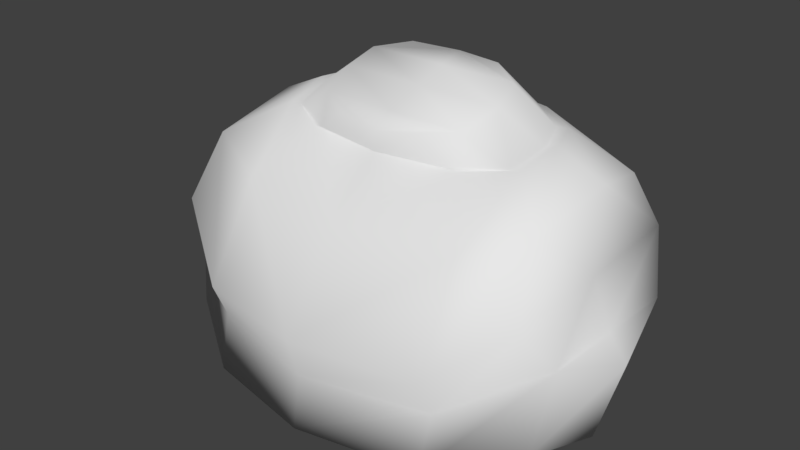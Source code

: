 # Source: Chest_1.blend  (saved by Blender 2.77.0; exported with 4.5.12 LTS)
import bpy
from mathutils import Matrix  # noqa: F401  (used for matrix-valued properties, if any)

bpy.ops.wm.read_factory_settings(use_empty=True)
scene = bpy.context.scene
scene.name = 'Scene'

# ---- collections
col_collection_1 = bpy.data.collections.new('Collection 1'); scene.collection.children.link(col_collection_1)

# ---- world
world_world = bpy.data.worlds.new('World'); scene.world = world_world
world_world.color = (0.05088, 0.05088, 0.05088)
world_world.use_sun_shadow = False
world_world.sun_shadow_jitter_overblur = 0.0
world_world.cycles.sampling_method = 'MANUAL'

# ---- meshes
me_cylinder_004 = bpy.data.meshes.new('Cylinder.004')
me_cylinder_004.from_pydata([(0.1608, 0.1223, 0.07524), (0.2309, 0.08348, 0.08321), (0.2522, -0.00839, 0.0631), (0.2253, -0.08479, 0.08384), (0.1334, -0.1403, 0.0277), (0.1237, 0.1164, 0.1952), (0.1886, 0.09263, 0.1987), (0.1967, 0.02407, 0.2131), (0.1909, -0.07885, 0.1945), (0.127, -0.1005, 0.1699), (0.08276, 0.08441, 0.2447), (0.1229, 0.05685, 0.2384), (0.1369, 0.01789, 0.2347), (0.1293, -0.02603, 0.2247), (0.07641, -0.05077, 0.2207), (0.1505, 0.1287, 0.1435), (0.2112, 0.1096, 0.1444), (0.2053, -0.1152, 0.1276), (0.1302, -0.1596, 0.06894), (0.05225, 0.0592, 0.2853), (0.08604, 0.03772, 0.2779), (0.09115, 0.004617, 0.2661), (0.08078, -0.03545, 0.2515), (0.0452, -0.05398, 0.2445), (0.2354, -0.0283, -0.01306), (0.213, -0.1019, -0.003411), (0.1452, 0.09676, -0.006471), (0.2137, 0.05062, -0.003648), (0.1292, -0.155, -0.03026), (0.09175, 0.08778, 0.242), (0.1378, -0.02754, 0.2268), (0.08751, -0.04972, 0.2197), (0.1327, 0.06311, 0.2378), (0.1446, 0.02249, 0.2374), (-0.1608, 0.1223, 0.07524), (-0.2309, 0.08348, 0.08321), (-0.2522, -0.00839, 0.0631), (-0.2253, -0.08479, 0.08384), (-0.1334, -0.1403, 0.0277), (-5.633e-09, 0.1336, 0.07108), (-5.633e-09, -0.1728, 0.02778), (-0.1237, 0.1164, 0.1952), (-0.1886, 0.09263, 0.1987), (-0.1967, 0.02407, 0.2131), (-0.1909, -0.07885, 0.1945), (-0.127, -0.1005, 0.1699), (-5.633e-09, 0.1263, 0.1986), (-5.633e-09, -0.1221, 0.1698), (-0.08276, 0.08441, 0.2447), (-0.1229, 0.05685, 0.2384), (-0.1369, 0.01789, 0.2347), (-0.1293, -0.02603, 0.2247), (-0.07641, -0.05077, 0.2207), (-5.633e-09, 0.09074, 0.2457), (-5.633e-09, -0.06085, 0.2193), (-0.1505, 0.1287, 0.1435), (-0.2112, 0.1096, 0.1444), (-5.633e-09, 0.1381, 0.1461), (-0.2053, -0.1152, 0.1276), (-0.1302, -0.1596, 0.06894), (-5.633e-09, -0.1855, 0.07213), (-0.05225, 0.0592, 0.2853), (-0.08604, 0.03772, 0.2779), (-0.09115, 0.004617, 0.2661), (-0.08078, -0.03545, 0.2515), (-0.0452, -0.05398, 0.2445), (-5.633e-09, 0.06859, 0.2841), (-5.633e-09, -0.06118, 0.2402), (-0.2354, -0.0283, -0.01306), (-0.213, -0.1019, -0.003411), (-0.1452, 0.09676, -0.006471), (-0.2137, 0.05062, -0.003648), (-5.633e-09, 0.1087, -0.007488), (-0.1292, -0.155, -0.03026), (-5.633e-09, -0.1817, -0.02892), (-5.633e-09, 0.09417, 0.2433), (-0.09175, 0.08778, 0.242), (-0.1378, -0.02754, 0.2268), (-0.08751, -0.04972, 0.2197), (-0.1327, 0.06311, 0.2378), (-0.1446, 0.02249, 0.2374), (-5.633e-09, -0.06088, 0.2187), (0.0, 0.03772, 0.2779), (0.0, 0.004617, 0.2661), (0.0, -0.03545, 0.2515), (0.2083, -0.002787, 0.136), (0.2281, -0.0006571, 0.08352), (-0.2083, -0.002787, 0.136), (-0.2281, -0.0006571, 0.08352), (0.0, 0.05062, -0.003648), (0.0, -0.0283, -0.01306), (0.0, -0.1019, -0.003411)], [], [(74, 28, 4, 40), (25, 24, 2, 3), (27, 26, 0, 1), (26, 72, 39, 0), (28, 25, 3, 4), (24, 27, 1, 2), (16, 15, 5, 6), (15, 57, 46, 5), (18, 17, 8, 9), (60, 18, 9, 47), (29, 75, 53, 10), (31, 30, 13, 14), (33, 32, 11, 12), (81, 31, 14, 54), (30, 33, 12, 13), (32, 29, 10, 11), (40, 4, 18, 60), (4, 3, 17, 18), (0, 39, 57, 15), (1, 0, 15, 16), (54, 14, 23, 67), (13, 12, 21, 22), (11, 10, 19, 20), (10, 53, 66, 19), (14, 13, 22, 23), (12, 11, 20, 21), (6, 5, 29, 32), (8, 7, 33, 30), (47, 9, 31, 81), (7, 6, 32, 33), (9, 8, 30, 31), (5, 46, 75, 29), (74, 40, 38, 73), (69, 37, 36, 68), (71, 35, 34, 70), (70, 34, 39, 72), (73, 38, 37, 69), (68, 36, 35, 71), (56, 42, 41, 55), (55, 41, 46, 57), (59, 45, 44, 58), (60, 47, 45, 59), (76, 48, 53, 75), (78, 52, 51, 77), (80, 50, 49, 79), (81, 54, 52, 78), (77, 51, 50, 80), (79, 49, 48, 76), (40, 60, 59, 38), (38, 59, 58, 37), (34, 55, 57, 39), (35, 56, 55, 34), (54, 67, 65, 52), (51, 64, 63, 50), (49, 62, 61, 48), (48, 61, 66, 53), (52, 65, 64, 51), (50, 63, 62, 49), (42, 79, 76, 41), (44, 77, 80, 43), (47, 81, 78, 45), (43, 80, 79, 42), (45, 78, 77, 44), (41, 76, 75, 46), (83, 82, 62, 63), (84, 83, 63, 64), (22, 21, 83, 84), (21, 20, 82, 83), (64, 65, 67, 84), (22, 84, 67, 23), (20, 19, 66, 82), (62, 82, 66, 61), (85, 17, 3, 86), (16, 85, 86, 1), (2, 1, 86, 3), (8, 17, 85, 7), (7, 85, 16, 6), (87, 88, 37, 58), (56, 35, 88, 87), (43, 42, 56, 87), (44, 43, 87, 58), (36, 37, 88, 35), (90, 68, 71, 89), (91, 69, 68, 90), (25, 91, 90, 24), (24, 90, 89, 27), (69, 91, 74, 73), (25, 28, 74, 91), (70, 72, 89, 71), (72, 26, 27, 89)])
me_cylinder_004.polygons.foreach_set('use_smooth', [True] * 90)
me_cylinder_004.use_remesh_preserve_volume = False
me_cylinder_004.use_remesh_preserve_attributes = False
me_cylinder_004.use_mirror_x = True
me_cylinder_004.update()

# ---- objects
ob_cylinder_004 = bpy.data.objects.new('Cylinder.004', me_cylinder_004)

# ---- transforms, parenting, visibility, modifiers, constraints
ob_cylinder_004.location = (0.0, 0.0, 0.0)
ob_cylinder_004.lineart.crease_threshold = 0.0
ob_cylinder_004.use_mesh_mirror_x = True

# ---- collection membership
col_collection_1.objects.link(ob_cylinder_004)

# ---- scene / render settings (as saved in the file)
scene.frame_start = 1; scene.frame_end = 250; scene.frame_set(1)
scene.render.engine = 'BLENDER_EEVEE_NEXT'
scene.render.resolution_percentage = 50
scene.render.fps = 30
scene.render.dither_intensity = 0.0
scene.cycles.use_denoising = False
scene.cycles.samples = 128
scene.cycles.sampling_pattern = 'TABULATED_SOBOL'
scene.cycles.light_sampling_threshold = 0.0
scene.cycles.use_adaptive_sampling = False
scene.cycles.use_light_tree = False
scene.cycles.blur_glossy = 0.0
scene.cycles.sample_clamp_indirect = 0.0
scene.view_settings.view_transform = 'Standard'
bpy.context.view_layer.update()

# ---- added for rendering (the .blend has no active camera and no usable light): camera, sun
cam_auto = bpy.data.cameras.new('AutoCamera')
cam_auto.lens = 50.0
cam_auto.sensor_width = 36.0
cam_auto.clip_end = 1000.0
ob_auto_camera = bpy.data.objects.new('AutoCamera', cam_auto)
scene.collection.objects.link(ob_auto_camera)
ob_auto_camera.location = (0.626687, -0.775739, 0.628881)
ob_auto_camera.rotation_euler = (1.09748, -7.21219e-08, 0.694738)
scene.camera = ob_auto_camera
light_auto_sun = bpy.data.lights.new('AutoSun', 'SUN')
light_auto_sun.energy = 3.0
light_auto_sun.angle = 0.0523599
ob_auto_sun = bpy.data.objects.new('AutoSun', light_auto_sun)
scene.collection.objects.link(ob_auto_sun)
ob_auto_sun.rotation_euler = (0.872665, 0.174533, 0.523599)
bpy.context.view_layer.update()
